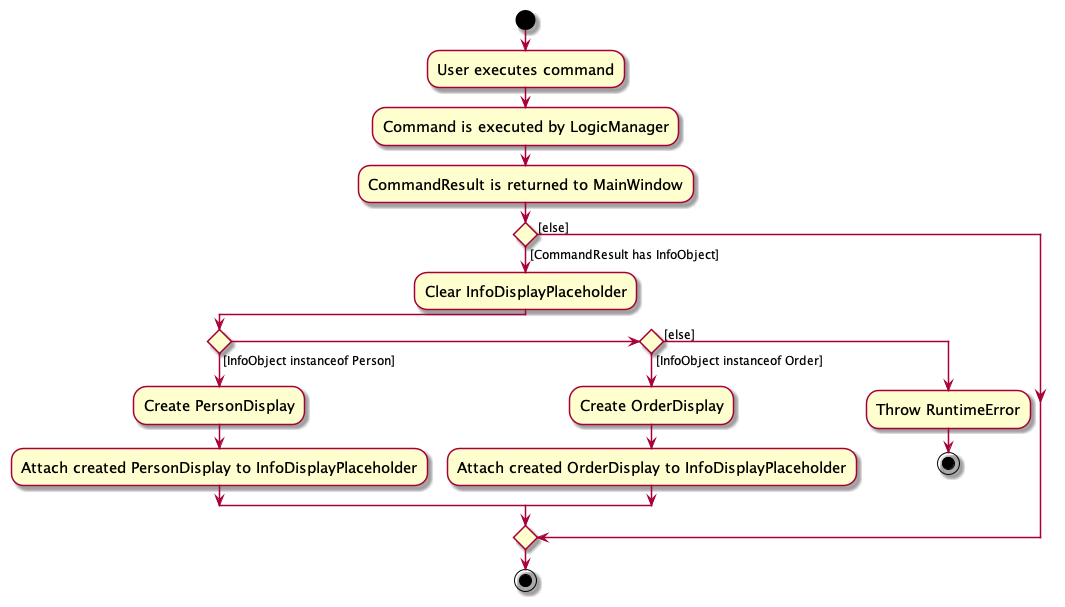

The diagram above was rendered by PlantUML. Its source (embedded in the PNG):
@startuml
skin rose
skinparam ActivityFontSize 15
skinparam ArrowFontSize 12
start
:User executes command;
:Command is executed by LogicManager;
:CommandResult is returned to MainWindow;

if () then ([CommandResult has InfoObject])
    :Clear InfoDisplayPlaceholder;
    if () then ([InfoObject instanceof Person])
        :Create PersonDisplay;
        :Attach created PersonDisplay to InfoDisplayPlaceholder;
    elseif () then ([InfoObject instanceof Order])
        :Create OrderDisplay;
        :Attach created OrderDisplay to InfoDisplayPlaceholder;
    else ([else])
        :Throw RuntimeError;
        stop
    endif
else ([else])

endif
stop
@enduml